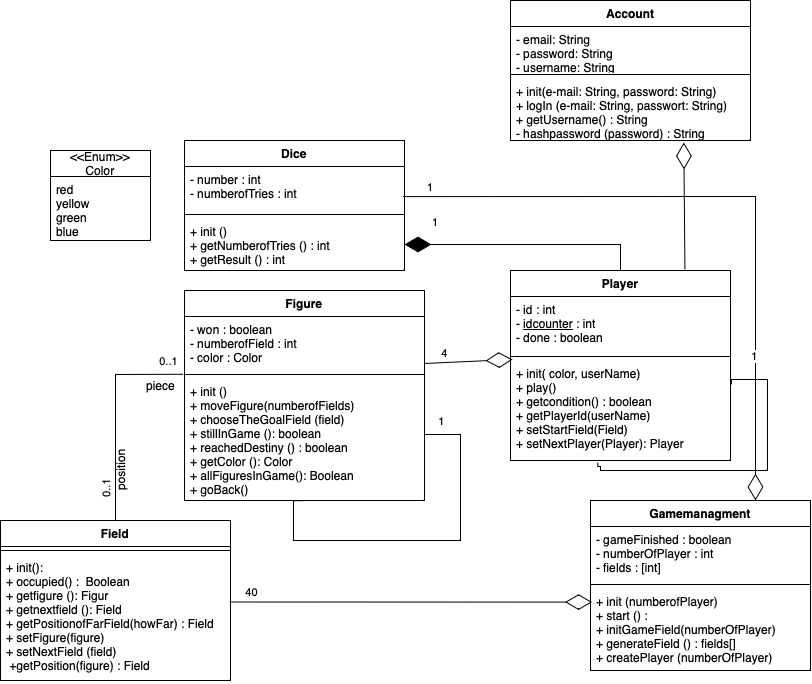

The diagram above was exported from draw.io. Its source (the exported page's mxGraphModel, read from the mxfile embedded in the PNG):
<mxGraphModel dx="1363" dy="787" grid="1" gridSize="10" guides="1" tooltips="1" connect="1" arrows="1" fold="1" page="1" pageScale="1" pageWidth="827" pageHeight="1169" math="0" shadow="0">
  <root>
    <mxCell id="0" />
    <mxCell id="1" parent="0" />
    <mxCell id="8HTF-Cq29IoHvm_R5TuN-13" value="Dice" style="swimlane;fontStyle=1;align=center;verticalAlign=top;childLayout=stackLayout;horizontal=1;startSize=26;horizontalStack=0;resizeParent=1;resizeParentMax=0;resizeLast=0;collapsible=1;marginBottom=0;whiteSpace=wrap;html=1;" parent="1" vertex="1">
      <mxGeometry x="194" y="270" width="220" height="130" as="geometry" />
    </mxCell>
    <mxCell id="8HTF-Cq29IoHvm_R5TuN-14" value="- number : int&lt;br&gt;- numberofTries : int&lt;br&gt;&amp;nbsp;" style="text;strokeColor=none;fillColor=none;align=left;verticalAlign=top;spacingLeft=4;spacingRight=4;overflow=hidden;rotatable=0;points=[[0,0.5],[1,0.5]];portConstraint=eastwest;whiteSpace=wrap;html=1;" parent="8HTF-Cq29IoHvm_R5TuN-13" vertex="1">
      <mxGeometry y="26" width="220" height="44" as="geometry" />
    </mxCell>
    <mxCell id="8HTF-Cq29IoHvm_R5TuN-15" value="" style="line;strokeWidth=1;fillColor=none;align=left;verticalAlign=middle;spacingTop=-1;spacingLeft=3;spacingRight=3;rotatable=0;labelPosition=right;points=[];portConstraint=eastwest;strokeColor=inherit;" parent="8HTF-Cq29IoHvm_R5TuN-13" vertex="1">
      <mxGeometry y="70" width="220" height="8" as="geometry" />
    </mxCell>
    <mxCell id="8HTF-Cq29IoHvm_R5TuN-16" value="+ init ()&lt;br&gt;+ getNumberofTries () : int&lt;br&gt;+ getResult () : int&lt;br&gt;" style="text;strokeColor=none;fillColor=none;align=left;verticalAlign=top;spacingLeft=4;spacingRight=4;overflow=hidden;rotatable=0;points=[[0,0.5],[1,0.5]];portConstraint=eastwest;whiteSpace=wrap;html=1;" parent="8HTF-Cq29IoHvm_R5TuN-13" vertex="1">
      <mxGeometry y="78" width="220" height="52" as="geometry" />
    </mxCell>
    <mxCell id="8HTF-Cq29IoHvm_R5TuN-17" value="Field" style="swimlane;fontStyle=1;align=center;verticalAlign=top;childLayout=stackLayout;horizontal=1;startSize=26;horizontalStack=0;resizeParent=1;resizeParentMax=0;resizeLast=0;collapsible=1;marginBottom=0;whiteSpace=wrap;html=1;" parent="1" vertex="1">
      <mxGeometry x="10" y="650" width="230" height="160" as="geometry" />
    </mxCell>
    <mxCell id="8HTF-Cq29IoHvm_R5TuN-19" value="" style="line;strokeWidth=1;fillColor=none;align=left;verticalAlign=middle;spacingTop=-1;spacingLeft=3;spacingRight=3;rotatable=0;labelPosition=right;points=[];portConstraint=eastwest;strokeColor=inherit;" parent="8HTF-Cq29IoHvm_R5TuN-17" vertex="1">
      <mxGeometry y="26" width="230" height="8" as="geometry" />
    </mxCell>
    <mxCell id="8HTF-Cq29IoHvm_R5TuN-20" value="+ init():&lt;br&gt;+&amp;nbsp;occupied() : &amp;nbsp;Boolean&lt;br&gt;+ getfigure (): Figur&lt;br&gt;+ getnextfield (): Field&lt;br&gt;+ getPositionofFarField(howFar) : Field&lt;br&gt;+ setFigure(figure)&amp;nbsp;&lt;br&gt;+ setNextField (field)&amp;nbsp;&lt;br&gt;&amp;nbsp;+getPosition(figure) : Field&amp;nbsp;" style="text;strokeColor=none;fillColor=none;align=left;verticalAlign=top;spacingLeft=4;spacingRight=4;overflow=hidden;rotatable=0;points=[[0,0.5],[1,0.5]];portConstraint=eastwest;whiteSpace=wrap;html=1;" parent="8HTF-Cq29IoHvm_R5TuN-17" vertex="1">
      <mxGeometry y="34" width="230" height="126" as="geometry" />
    </mxCell>
    <mxCell id="8HTF-Cq29IoHvm_R5TuN-21" value="Account" style="swimlane;fontStyle=1;align=center;verticalAlign=top;childLayout=stackLayout;horizontal=1;startSize=26;horizontalStack=0;resizeParent=1;resizeParentMax=0;resizeLast=0;collapsible=1;marginBottom=0;whiteSpace=wrap;html=1;" parent="1" vertex="1">
      <mxGeometry x="520" y="130" width="240" height="140" as="geometry" />
    </mxCell>
    <mxCell id="8HTF-Cq29IoHvm_R5TuN-22" value="- email: String&lt;br&gt;- password: String&lt;br&gt;- username: String" style="text;strokeColor=none;fillColor=none;align=left;verticalAlign=top;spacingLeft=4;spacingRight=4;overflow=hidden;rotatable=0;points=[[0,0.5],[1,0.5]];portConstraint=eastwest;whiteSpace=wrap;html=1;" parent="8HTF-Cq29IoHvm_R5TuN-21" vertex="1">
      <mxGeometry y="26" width="240" height="44" as="geometry" />
    </mxCell>
    <mxCell id="8HTF-Cq29IoHvm_R5TuN-23" value="" style="line;strokeWidth=1;fillColor=none;align=left;verticalAlign=middle;spacingTop=-1;spacingLeft=3;spacingRight=3;rotatable=0;labelPosition=right;points=[];portConstraint=eastwest;strokeColor=inherit;" parent="8HTF-Cq29IoHvm_R5TuN-21" vertex="1">
      <mxGeometry y="70" width="240" height="8" as="geometry" />
    </mxCell>
    <mxCell id="8HTF-Cq29IoHvm_R5TuN-24" value="+ init(e-mail: String, password: String)&lt;br&gt;+ logIn (e-mail: String, passwort: String)&lt;br&gt;+ getUsername() : String&lt;br&gt;- hashpassword (password) : String&amp;nbsp;" style="text;strokeColor=none;fillColor=none;align=left;verticalAlign=top;spacingLeft=4;spacingRight=4;overflow=hidden;rotatable=0;points=[[0,0.5],[1,0.5]];portConstraint=eastwest;whiteSpace=wrap;html=1;" parent="8HTF-Cq29IoHvm_R5TuN-21" vertex="1">
      <mxGeometry y="78" width="240" height="62" as="geometry" />
    </mxCell>
    <mxCell id="xKR5WCG-f681IRfExexB-1" value="&amp;lt;&amp;lt;Enum&amp;gt;&amp;gt;&lt;br&gt;Color" style="swimlane;fontStyle=0;childLayout=stackLayout;horizontal=1;startSize=26;fillColor=none;horizontalStack=0;resizeParent=1;resizeParentMax=0;resizeLast=0;collapsible=1;marginBottom=0;whiteSpace=wrap;html=1;" parent="1" vertex="1">
      <mxGeometry x="60" y="280" width="100" height="90" as="geometry" />
    </mxCell>
    <mxCell id="xKR5WCG-f681IRfExexB-2" value="red&lt;br&gt;yellow&lt;br&gt;green&lt;br&gt;blue" style="text;strokeColor=none;fillColor=none;align=left;verticalAlign=top;spacingLeft=4;spacingRight=4;overflow=hidden;rotatable=0;points=[[0,0.5],[1,0.5]];portConstraint=eastwest;whiteSpace=wrap;html=1;" parent="xKR5WCG-f681IRfExexB-1" vertex="1">
      <mxGeometry y="26" width="100" height="64" as="geometry" />
    </mxCell>
    <mxCell id="8HTF-Cq29IoHvm_R5TuN-9" value="Gamemanagment" style="swimlane;fontStyle=1;align=center;verticalAlign=top;childLayout=stackLayout;horizontal=1;startSize=26;horizontalStack=0;resizeParent=1;resizeParentMax=0;resizeLast=0;collapsible=1;marginBottom=0;whiteSpace=wrap;html=1;" parent="1" vertex="1">
      <mxGeometry x="600" y="630" width="220" height="170" as="geometry" />
    </mxCell>
    <mxCell id="8HTF-Cq29IoHvm_R5TuN-10" value="- gameFinished : boolean&lt;br&gt;- numberOfPlayer : int&lt;br&gt;- fields : [int]" style="text;strokeColor=none;fillColor=none;align=left;verticalAlign=top;spacingLeft=4;spacingRight=4;overflow=hidden;rotatable=0;points=[[0,0.5],[1,0.5]];portConstraint=eastwest;whiteSpace=wrap;html=1;" parent="8HTF-Cq29IoHvm_R5TuN-9" vertex="1">
      <mxGeometry y="26" width="220" height="54" as="geometry" />
    </mxCell>
    <mxCell id="8HTF-Cq29IoHvm_R5TuN-11" value="" style="line;strokeWidth=1;fillColor=none;align=left;verticalAlign=middle;spacingTop=-1;spacingLeft=3;spacingRight=3;rotatable=0;labelPosition=right;points=[];portConstraint=eastwest;strokeColor=inherit;" parent="8HTF-Cq29IoHvm_R5TuN-9" vertex="1">
      <mxGeometry y="80" width="220" height="8" as="geometry" />
    </mxCell>
    <mxCell id="8HTF-Cq29IoHvm_R5TuN-12" value="+ init (numberofPlayer)&lt;br&gt;+ start () :&amp;nbsp;&lt;br&gt;+ initGameField(numberOfPlayer)&lt;br&gt;+ generateField () : fields[]&lt;br&gt;+ createPlayer (numberOfPlayer)" style="text;strokeColor=none;fillColor=none;align=left;verticalAlign=top;spacingLeft=4;spacingRight=4;overflow=hidden;rotatable=0;points=[[0,0.5],[1,0.5]];portConstraint=eastwest;whiteSpace=wrap;html=1;" parent="8HTF-Cq29IoHvm_R5TuN-9" vertex="1">
      <mxGeometry y="88" width="220" height="82" as="geometry" />
    </mxCell>
    <mxCell id="bvOFjq_KRofj08S4Vy_f-3" value="" style="endArrow=diamondThin;endFill=0;endSize=24;html=1;rounded=0;entryX=0.007;entryY=0.166;entryDx=0;entryDy=0;entryPerimeter=0;exitX=0.996;exitY=0.377;exitDx=0;exitDy=0;exitPerimeter=0;" edge="1" parent="1" source="8HTF-Cq29IoHvm_R5TuN-20" target="8HTF-Cq29IoHvm_R5TuN-12">
      <mxGeometry width="160" relative="1" as="geometry">
        <mxPoint x="230" y="707" as="sourcePoint" />
        <mxPoint x="410" y="494.40999999999997" as="targetPoint" />
      </mxGeometry>
    </mxCell>
    <mxCell id="bvOFjq_KRofj08S4Vy_f-4" value="40" style="edgeLabel;html=1;align=center;verticalAlign=middle;resizable=0;points=[];" vertex="1" connectable="0" parent="bvOFjq_KRofj08S4Vy_f-3">
      <mxGeometry x="-0.7945" y="-1" relative="1" as="geometry">
        <mxPoint x="-16" y="-11" as="offset" />
      </mxGeometry>
    </mxCell>
    <mxCell id="8HTF-Cq29IoHvm_R5TuN-5" value="Figure" style="swimlane;fontStyle=1;align=center;verticalAlign=top;childLayout=stackLayout;horizontal=1;startSize=26;horizontalStack=0;resizeParent=1;resizeParentMax=0;resizeLast=0;collapsible=1;marginBottom=0;whiteSpace=wrap;html=1;" parent="1" vertex="1">
      <mxGeometry x="194" y="420" width="240" height="210" as="geometry" />
    </mxCell>
    <mxCell id="8HTF-Cq29IoHvm_R5TuN-6" value="- won : boolean&lt;br&gt;- numberofField : int&lt;br&gt;- color : Color" style="text;strokeColor=none;fillColor=none;align=left;verticalAlign=top;spacingLeft=4;spacingRight=4;overflow=hidden;rotatable=0;points=[[0,0.5],[1,0.5]];portConstraint=eastwest;whiteSpace=wrap;html=1;" parent="8HTF-Cq29IoHvm_R5TuN-5" vertex="1">
      <mxGeometry y="26" width="240" height="54" as="geometry" />
    </mxCell>
    <mxCell id="8HTF-Cq29IoHvm_R5TuN-7" value="" style="line;strokeWidth=1;fillColor=none;align=left;verticalAlign=middle;spacingTop=-1;spacingLeft=3;spacingRight=3;rotatable=0;labelPosition=right;points=[];portConstraint=eastwest;strokeColor=inherit;" parent="8HTF-Cq29IoHvm_R5TuN-5" vertex="1">
      <mxGeometry y="80" width="240" height="8" as="geometry" />
    </mxCell>
    <mxCell id="8HTF-Cq29IoHvm_R5TuN-8" value="+ init ()&lt;br&gt;+ moveFigure(numberofFields)&amp;nbsp;&lt;br&gt;+ chooseTheGoalField (field)&lt;br&gt;+ stillInGame (): boolean&lt;br&gt;+ reachedDestiny () : boolean&lt;br&gt;+ getColor (): Color&lt;br&gt;+ allFiguresInGame(): Boolean&lt;br&gt;+ goBack()&amp;nbsp;" style="text;strokeColor=none;fillColor=none;align=left;verticalAlign=top;spacingLeft=4;spacingRight=4;overflow=hidden;rotatable=0;points=[[0,0.5],[1,0.5]];portConstraint=eastwest;whiteSpace=wrap;html=1;" parent="8HTF-Cq29IoHvm_R5TuN-5" vertex="1">
      <mxGeometry y="88" width="240" height="122" as="geometry" />
    </mxCell>
    <mxCell id="bvOFjq_KRofj08S4Vy_f-28" style="edgeStyle=orthogonalEdgeStyle;rounded=0;orthogonalLoop=1;jettySize=auto;html=1;exitX=1;exitY=0.5;exitDx=0;exitDy=0;entryX=0.494;entryY=1.002;entryDx=0;entryDy=0;entryPerimeter=0;endArrow=none;endFill=0;" edge="1" parent="8HTF-Cq29IoHvm_R5TuN-5" source="8HTF-Cq29IoHvm_R5TuN-8" target="8HTF-Cq29IoHvm_R5TuN-8">
      <mxGeometry relative="1" as="geometry">
        <Array as="points">
          <mxPoint x="276" y="144" />
          <mxPoint x="276" y="250" />
          <mxPoint x="109" y="250" />
        </Array>
      </mxGeometry>
    </mxCell>
    <mxCell id="bvOFjq_KRofj08S4Vy_f-29" value="1" style="edgeLabel;html=1;align=center;verticalAlign=middle;resizable=0;points=[];rotation=0;" vertex="1" connectable="0" parent="bvOFjq_KRofj08S4Vy_f-28">
      <mxGeometry x="0.882" y="-1" relative="1" as="geometry">
        <mxPoint x="146" y="-92" as="offset" />
      </mxGeometry>
    </mxCell>
    <mxCell id="bvOFjq_KRofj08S4Vy_f-8" value="" style="endArrow=none;startArrow=none;endFill=0;startFill=0;html=1;rounded=0;entryX=-0.006;entryY=0.471;entryDx=0;entryDy=0;entryPerimeter=0;exitX=0.5;exitY=0;exitDx=0;exitDy=0;" edge="1" parent="1" source="8HTF-Cq29IoHvm_R5TuN-17" target="8HTF-Cq29IoHvm_R5TuN-7">
      <mxGeometry width="160" relative="1" as="geometry">
        <mxPoint x="120" y="510" as="sourcePoint" />
        <mxPoint x="280" y="510" as="targetPoint" />
        <Array as="points">
          <mxPoint x="125" y="504" />
        </Array>
      </mxGeometry>
    </mxCell>
    <mxCell id="bvOFjq_KRofj08S4Vy_f-9" value="0..1" style="edgeLabel;html=1;align=center;verticalAlign=middle;resizable=0;points=[];" vertex="1" connectable="0" parent="bvOFjq_KRofj08S4Vy_f-8">
      <mxGeometry x="0.8837" y="-2" relative="1" as="geometry">
        <mxPoint x="-3" y="-16" as="offset" />
      </mxGeometry>
    </mxCell>
    <mxCell id="bvOFjq_KRofj08S4Vy_f-11" value="0..1" style="edgeLabel;html=1;align=center;verticalAlign=middle;resizable=0;points=[];rotation=-90;" vertex="1" connectable="0" parent="bvOFjq_KRofj08S4Vy_f-8">
      <mxGeometry x="-0.8507" relative="1" as="geometry">
        <mxPoint x="-10" y="-15" as="offset" />
      </mxGeometry>
    </mxCell>
    <mxCell id="bvOFjq_KRofj08S4Vy_f-12" value="position" style="text;html=1;align=center;verticalAlign=middle;resizable=0;points=[];autosize=1;strokeColor=none;fillColor=none;rotation=-90;" vertex="1" parent="1">
      <mxGeometry x="100" y="585" width="60" height="30" as="geometry" />
    </mxCell>
    <mxCell id="bvOFjq_KRofj08S4Vy_f-13" value="piece" style="text;html=1;align=center;verticalAlign=middle;resizable=0;points=[];autosize=1;strokeColor=none;fillColor=none;" vertex="1" parent="1">
      <mxGeometry x="145" y="500" width="50" height="30" as="geometry" />
    </mxCell>
    <mxCell id="8HTF-Cq29IoHvm_R5TuN-1" value="Player" style="swimlane;fontStyle=1;align=center;verticalAlign=top;childLayout=stackLayout;horizontal=1;startSize=26;horizontalStack=0;resizeParent=1;resizeParentMax=0;resizeLast=0;collapsible=1;marginBottom=0;whiteSpace=wrap;html=1;" parent="1" vertex="1">
      <mxGeometry x="520" y="400" width="220" height="190" as="geometry" />
    </mxCell>
    <mxCell id="8HTF-Cq29IoHvm_R5TuN-2" value="- id : int&lt;br&gt;- &lt;u&gt;idcounter&lt;/u&gt; : int&lt;br&gt;- done : boolean&lt;br&gt;&amp;nbsp;" style="text;strokeColor=none;fillColor=none;align=left;verticalAlign=top;spacingLeft=4;spacingRight=4;overflow=hidden;rotatable=0;points=[[0,0.5],[1,0.5]];portConstraint=eastwest;whiteSpace=wrap;html=1;" parent="8HTF-Cq29IoHvm_R5TuN-1" vertex="1">
      <mxGeometry y="26" width="220" height="56" as="geometry" />
    </mxCell>
    <mxCell id="8HTF-Cq29IoHvm_R5TuN-3" value="" style="line;strokeWidth=1;fillColor=none;align=left;verticalAlign=middle;spacingTop=-1;spacingLeft=3;spacingRight=3;rotatable=0;labelPosition=right;points=[];portConstraint=eastwest;strokeColor=inherit;" parent="8HTF-Cq29IoHvm_R5TuN-1" vertex="1">
      <mxGeometry y="82" width="220" height="8" as="geometry" />
    </mxCell>
    <mxCell id="8HTF-Cq29IoHvm_R5TuN-4" value="+ init( color, userName)&lt;br&gt;+ play()&lt;br&gt;+ getcondition() : boolean&lt;br&gt;+ getPlayerId(userName)&lt;br&gt;+ setStartField(Field)&amp;nbsp;&lt;br&gt;+ setNextPlayer(Player): Player&amp;nbsp;" style="text;strokeColor=none;fillColor=none;align=left;verticalAlign=top;spacingLeft=4;spacingRight=4;overflow=hidden;rotatable=0;points=[[0,0.5],[1,0.5]];portConstraint=eastwest;whiteSpace=wrap;html=1;" parent="8HTF-Cq29IoHvm_R5TuN-1" vertex="1">
      <mxGeometry y="90" width="220" height="100" as="geometry" />
    </mxCell>
    <mxCell id="bvOFjq_KRofj08S4Vy_f-14" value="" style="endArrow=diamondThin;endFill=0;endSize=24;html=1;rounded=0;exitX=1;exitY=0.87;exitDx=0;exitDy=0;exitPerimeter=0;entryX=0.009;entryY=1.125;entryDx=0;entryDy=0;entryPerimeter=0;" edge="1" parent="1" source="8HTF-Cq29IoHvm_R5TuN-6" target="8HTF-Cq29IoHvm_R5TuN-2">
      <mxGeometry width="160" relative="1" as="geometry">
        <mxPoint x="470" y="500" as="sourcePoint" />
        <mxPoint x="480" y="501" as="targetPoint" />
        <Array as="points" />
      </mxGeometry>
    </mxCell>
    <mxCell id="bvOFjq_KRofj08S4Vy_f-15" value="4" style="edgeLabel;html=1;align=center;verticalAlign=middle;resizable=0;points=[];" vertex="1" connectable="0" parent="bvOFjq_KRofj08S4Vy_f-14">
      <mxGeometry x="-0.7864" relative="1" as="geometry">
        <mxPoint x="9" y="-10" as="offset" />
      </mxGeometry>
    </mxCell>
    <mxCell id="bvOFjq_KRofj08S4Vy_f-18" value="" style="endArrow=diamondThin;endFill=1;html=1;edgeStyle=orthogonalEdgeStyle;align=left;verticalAlign=top;rounded=0;exitX=0.5;exitY=0;exitDx=0;exitDy=0;strokeWidth=1;endSize=24;entryX=1;entryY=0.5;entryDx=0;entryDy=0;" edge="1" parent="1" source="8HTF-Cq29IoHvm_R5TuN-1" target="8HTF-Cq29IoHvm_R5TuN-16">
      <mxGeometry x="-1" relative="1" as="geometry">
        <mxPoint x="659" y="420" as="sourcePoint" />
        <mxPoint x="500" y="430" as="targetPoint" />
        <Array as="points">
          <mxPoint x="630" y="374" />
        </Array>
      </mxGeometry>
    </mxCell>
    <mxCell id="bvOFjq_KRofj08S4Vy_f-19" value="1" style="edgeLabel;resizable=0;html=1;align=left;verticalAlign=bottom;" connectable="0" vertex="1" parent="bvOFjq_KRofj08S4Vy_f-18">
      <mxGeometry x="-1" relative="1" as="geometry">
        <mxPoint x="-190" y="-40" as="offset" />
      </mxGeometry>
    </mxCell>
    <mxCell id="bvOFjq_KRofj08S4Vy_f-20" value="" style="endArrow=diamondThin;endFill=0;endSize=24;html=1;rounded=0;entryX=0.75;entryY=0;entryDx=0;entryDy=0;exitX=0.992;exitY=0.684;exitDx=0;exitDy=0;exitPerimeter=0;" edge="1" parent="1" source="8HTF-Cq29IoHvm_R5TuN-14" target="8HTF-Cq29IoHvm_R5TuN-9">
      <mxGeometry width="160" relative="1" as="geometry">
        <mxPoint x="680" y="350" as="sourcePoint" />
        <mxPoint x="840" y="350" as="targetPoint" />
        <Array as="points">
          <mxPoint x="765" y="326" />
        </Array>
      </mxGeometry>
    </mxCell>
    <mxCell id="bvOFjq_KRofj08S4Vy_f-21" value="1" style="edgeLabel;resizable=0;html=1;align=left;verticalAlign=bottom;" connectable="0" vertex="1" parent="1">
      <mxGeometry x="450" y="370" as="geometry">
        <mxPoint x="-15" y="-45" as="offset" />
      </mxGeometry>
    </mxCell>
    <mxCell id="bvOFjq_KRofj08S4Vy_f-26" value="" style="endArrow=diamondThin;endFill=0;endSize=24;html=1;rounded=0;exitX=0.793;exitY=-0.005;exitDx=0;exitDy=0;entryX=0.722;entryY=1.032;entryDx=0;entryDy=0;entryPerimeter=0;exitPerimeter=0;" edge="1" parent="1" source="8HTF-Cq29IoHvm_R5TuN-1" target="8HTF-Cq29IoHvm_R5TuN-24">
      <mxGeometry width="160" relative="1" as="geometry">
        <mxPoint x="310" y="200" as="sourcePoint" />
        <mxPoint x="686" y="304" as="targetPoint" />
      </mxGeometry>
    </mxCell>
    <mxCell id="bvOFjq_KRofj08S4Vy_f-31" style="edgeStyle=orthogonalEdgeStyle;rounded=0;orthogonalLoop=1;jettySize=auto;html=1;exitX=1;exitY=0.5;exitDx=0;exitDy=0;entryX=0.397;entryY=1.02;entryDx=0;entryDy=0;entryPerimeter=0;endArrow=none;endFill=0;" edge="1" parent="1" target="8HTF-Cq29IoHvm_R5TuN-4">
      <mxGeometry relative="1" as="geometry">
        <mxPoint x="740.94" y="514" as="sourcePoint" />
        <mxPoint x="619.94" y="575" as="targetPoint" />
        <Array as="points">
          <mxPoint x="741" y="509" />
          <mxPoint x="777" y="509" />
          <mxPoint x="777" y="600" />
          <mxPoint x="610" y="600" />
          <mxPoint x="610" y="596" />
          <mxPoint x="607" y="596" />
        </Array>
      </mxGeometry>
    </mxCell>
    <mxCell id="bvOFjq_KRofj08S4Vy_f-32" value="1" style="edgeLabel;html=1;align=center;verticalAlign=middle;resizable=0;points=[];rotation=0;" vertex="1" connectable="0" parent="bvOFjq_KRofj08S4Vy_f-31">
      <mxGeometry x="0.882" y="-1" relative="1" as="geometry">
        <mxPoint x="146" y="-114" as="offset" />
      </mxGeometry>
    </mxCell>
  </root>
</mxGraphModel>